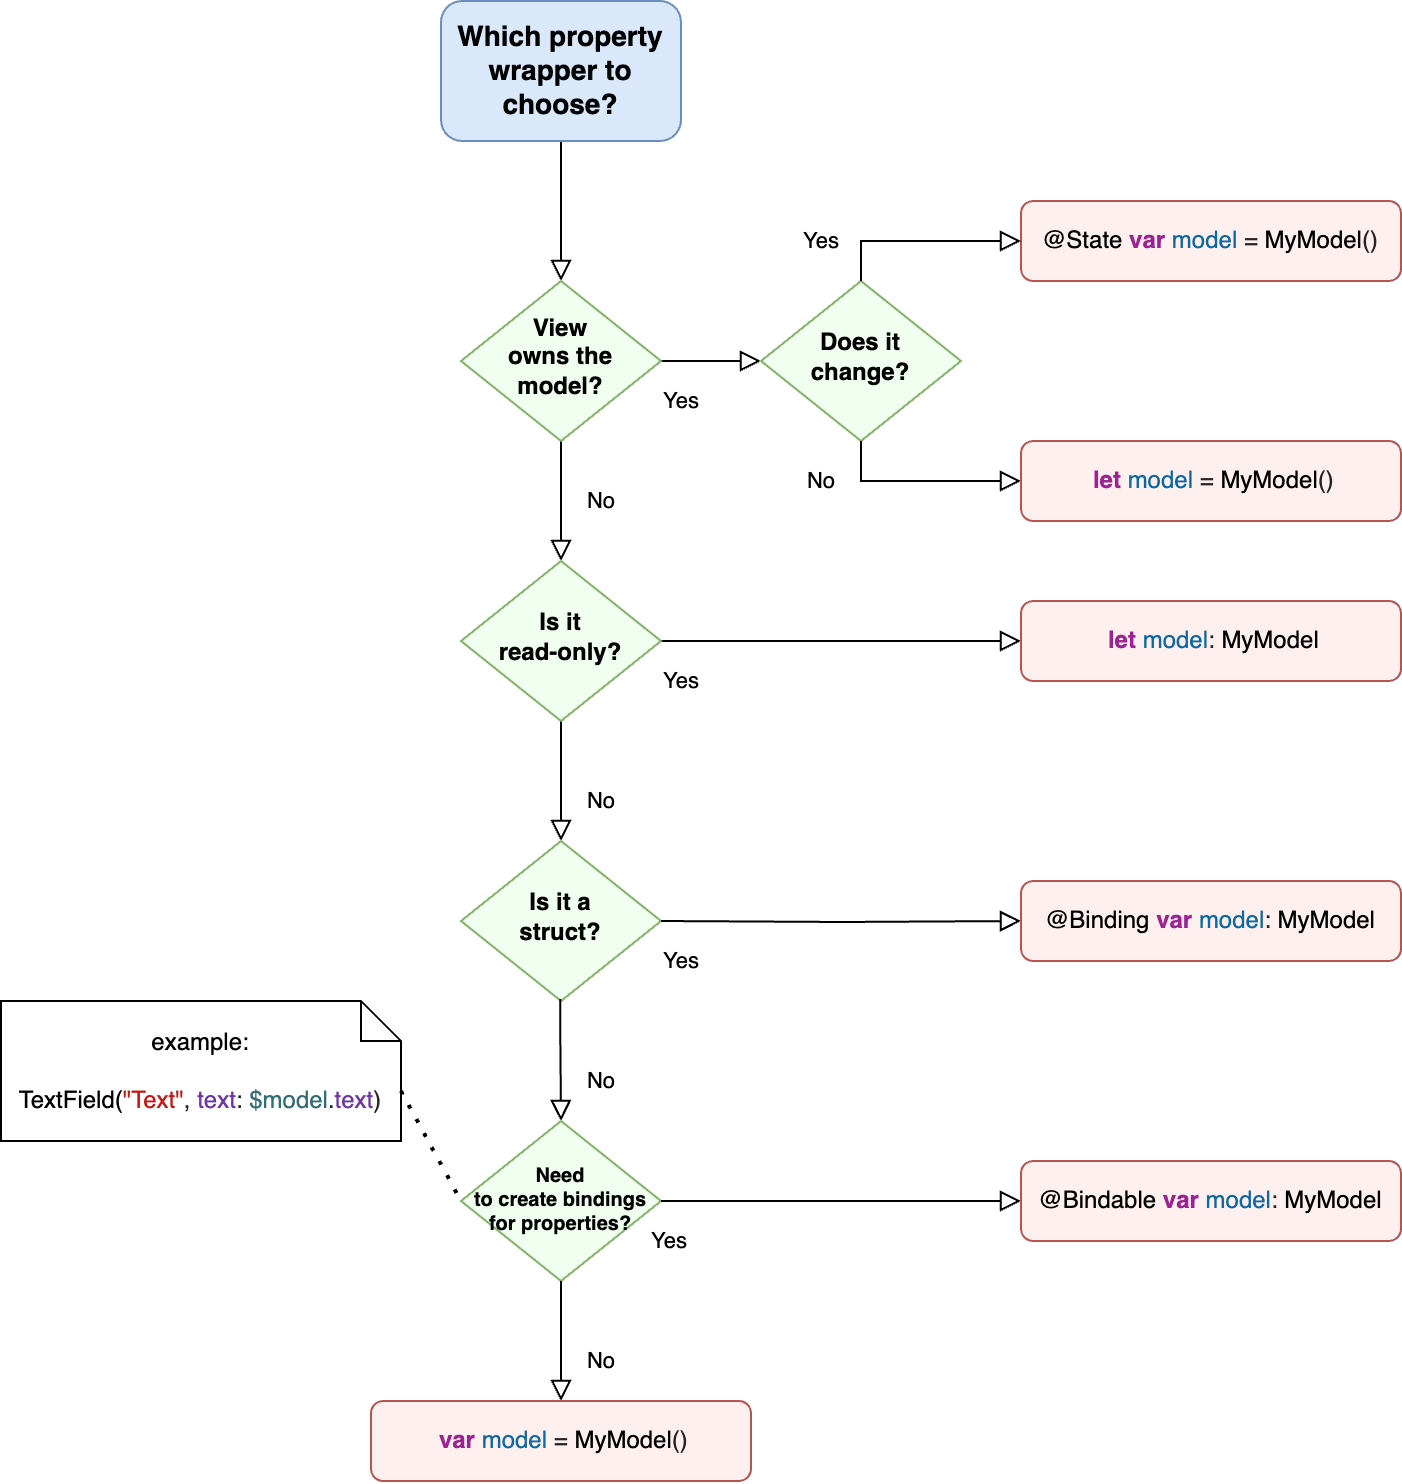

The diagram above was exported from draw.io. Its source (the exported page's mxGraphModel, read from the mxfile embedded in the PNG):
<mxGraphModel dx="1783" dy="1012" grid="1" gridSize="10" guides="1" tooltips="1" connect="1" arrows="1" fold="1" page="1" pageScale="1" pageWidth="827" pageHeight="1169" math="0" shadow="0">
  <root>
    <mxCell id="0" />
    <mxCell id="1" parent="0" />
    <mxCell id="2" value="" style="rounded=0;html=1;jettySize=auto;orthogonalLoop=1;fontSize=11;endArrow=block;endFill=0;endSize=8;strokeWidth=1;shadow=0;labelBackgroundColor=none;edgeStyle=orthogonalEdgeStyle;" edge="1" source="3" target="6" parent="1">
      <mxGeometry relative="1" as="geometry" />
    </mxCell>
    <mxCell id="3" value="Which property wrapper to choose?" style="rounded=1;whiteSpace=wrap;html=1;fontSize=14;glass=0;strokeWidth=1;shadow=0;fillColor=#dae8fc;strokeColor=#6c8ebf;fontStyle=1" vertex="1" parent="1">
      <mxGeometry x="160" y="30" width="120" height="70" as="geometry" />
    </mxCell>
    <mxCell id="4" value="No" style="rounded=0;html=1;jettySize=auto;orthogonalLoop=1;fontSize=11;endArrow=block;endFill=0;endSize=8;strokeWidth=1;shadow=0;labelBackgroundColor=none;edgeStyle=orthogonalEdgeStyle;" edge="1" source="6" target="9" parent="1">
      <mxGeometry y="20" relative="1" as="geometry">
        <mxPoint as="offset" />
      </mxGeometry>
    </mxCell>
    <mxCell id="5" value="Yes" style="edgeStyle=orthogonalEdgeStyle;rounded=0;html=1;jettySize=auto;orthogonalLoop=1;fontSize=11;endArrow=block;endFill=0;endSize=8;strokeWidth=1;shadow=0;labelBackgroundColor=none;" edge="1" source="6" parent="1">
      <mxGeometry x="-0.604" y="-20" relative="1" as="geometry">
        <mxPoint as="offset" />
        <mxPoint x="320" y="210" as="targetPoint" />
      </mxGeometry>
    </mxCell>
    <mxCell id="6" value="View&lt;br&gt;owns&amp;nbsp;the model?" style="rhombus;whiteSpace=wrap;html=1;shadow=0;fontFamily=Helvetica;fontSize=12;align=center;strokeWidth=1;spacing=6;spacingTop=-4;fillColor=#f0fff0;strokeColor=#82b366;fontStyle=1" vertex="1" parent="1">
      <mxGeometry x="170" y="170" width="100" height="80" as="geometry" />
    </mxCell>
    <mxCell id="7" value="No" style="rounded=0;html=1;jettySize=auto;orthogonalLoop=1;fontSize=11;endArrow=block;endFill=0;endSize=8;strokeWidth=1;shadow=0;labelBackgroundColor=none;edgeStyle=orthogonalEdgeStyle;entryX=0.5;entryY=0;entryDx=0;entryDy=0;" edge="1" source="9" target="16" parent="1">
      <mxGeometry x="0.3333" y="20" relative="1" as="geometry">
        <mxPoint as="offset" />
      </mxGeometry>
    </mxCell>
    <mxCell id="8" value="Yes" style="edgeStyle=orthogonalEdgeStyle;rounded=0;html=1;jettySize=auto;orthogonalLoop=1;fontSize=11;endArrow=block;endFill=0;endSize=8;strokeWidth=1;shadow=0;labelBackgroundColor=none;" edge="1" source="9" target="10" parent="1">
      <mxGeometry x="-0.8889" y="-20" relative="1" as="geometry">
        <mxPoint as="offset" />
      </mxGeometry>
    </mxCell>
    <mxCell id="9" value="Is it&lt;br&gt;read-only?" style="rhombus;whiteSpace=wrap;html=1;shadow=0;fontFamily=Helvetica;fontSize=12;align=center;strokeWidth=1;spacing=6;spacingTop=-4;fillColor=#f0fff0;strokeColor=#82b366;fontStyle=1" vertex="1" parent="1">
      <mxGeometry x="170" y="310" width="100" height="80" as="geometry" />
    </mxCell>
    <mxCell id="10" value="&amp;nbsp;&lt;span style=&quot;color: rgb(155, 35, 147);&quot; class=&quot;s2&quot;&gt;&lt;b&gt;let&lt;/b&gt;&lt;/span&gt;&lt;span style=&quot;color: rgba(0, 0, 0, 0.85);&quot; class=&quot;s1&quot;&gt; &lt;/span&gt;&lt;span style=&quot;color: rgb(15, 104, 160);&quot; class=&quot;s3&quot;&gt;model&lt;/span&gt;&lt;span style=&quot;color: rgba(0, 0, 0, 0.85);&quot; class=&quot;s1&quot;&gt;: &lt;/span&gt;MyModel" style="rounded=1;whiteSpace=wrap;html=1;fontSize=12;glass=0;strokeWidth=1;shadow=0;fillColor=#fff0f0;strokeColor=#b85450;" vertex="1" parent="1">
      <mxGeometry x="450" y="330" width="190" height="40" as="geometry" />
    </mxCell>
    <mxCell id="11" value="Does it&lt;br style=&quot;font-size: 12px;&quot;&gt;change?" style="rhombus;whiteSpace=wrap;html=1;shadow=0;fontFamily=Helvetica;fontSize=12;align=center;strokeWidth=1;spacing=6;spacingTop=-4;fillColor=#f0fff0;strokeColor=#82b366;fontStyle=1" vertex="1" parent="1">
      <mxGeometry x="320" y="170" width="100" height="80" as="geometry" />
    </mxCell>
    <mxCell id="12" value="@State&lt;span style=&quot;color: rgba(0, 0, 0, 0.85);&quot; class=&quot;s2&quot;&gt; &lt;/span&gt;&lt;span style=&quot;color: rgb(155, 35, 147);&quot; class=&quot;s3&quot;&gt;&lt;b&gt;var&lt;/b&gt;&lt;/span&gt;&lt;span style=&quot;color: rgba(0, 0, 0, 0.85);&quot; class=&quot;s2&quot;&gt; &lt;/span&gt;&lt;span style=&quot;color: rgb(15, 104, 160);&quot; class=&quot;s4&quot;&gt;model&lt;/span&gt;&lt;span style=&quot;color: rgba(0, 0, 0, 0.85);&quot; class=&quot;s2&quot;&gt; = &lt;/span&gt;MyModel&lt;span style=&quot;color: rgba(0, 0, 0, 0.85);&quot; class=&quot;s2&quot;&gt;()&lt;/span&gt;" style="rounded=1;whiteSpace=wrap;html=1;fontSize=12;glass=0;strokeWidth=1;shadow=0;fillColor=#fff0f0;strokeColor=#b85450;" vertex="1" parent="1">
      <mxGeometry x="450" y="130" width="190" height="40" as="geometry" />
    </mxCell>
    <mxCell id="13" value="No" style="edgeStyle=orthogonalEdgeStyle;rounded=0;html=1;jettySize=auto;orthogonalLoop=1;fontSize=11;endArrow=block;endFill=0;endSize=8;strokeWidth=1;shadow=0;labelBackgroundColor=none;exitX=0.5;exitY=1;exitDx=0;exitDy=0;entryX=0;entryY=0.5;entryDx=0;entryDy=0;" edge="1" source="11" target="15" parent="1">
      <mxGeometry x="-0.6" y="20" relative="1" as="geometry">
        <mxPoint x="-20" y="20" as="offset" />
        <mxPoint x="370" y="270" as="sourcePoint" />
        <mxPoint x="510" y="220" as="targetPoint" />
      </mxGeometry>
    </mxCell>
    <mxCell id="14" value="Yes" style="edgeStyle=orthogonalEdgeStyle;rounded=0;html=1;jettySize=auto;orthogonalLoop=1;fontSize=11;endArrow=block;endFill=0;endSize=8;strokeWidth=1;shadow=0;labelBackgroundColor=none;exitX=0.5;exitY=0;exitDx=0;exitDy=0;entryX=0;entryY=0.5;entryDx=0;entryDy=0;" edge="1" source="11" target="12" parent="1">
      <mxGeometry x="-0.6" y="20" relative="1" as="geometry">
        <mxPoint x="-20" y="20" as="offset" />
        <mxPoint x="370" y="110" as="sourcePoint" />
        <mxPoint x="420" y="110" as="targetPoint" />
      </mxGeometry>
    </mxCell>
    <mxCell id="15" value="&amp;nbsp;&lt;span style=&quot;color: rgb(155, 35, 147);&quot; class=&quot;s2&quot;&gt;&lt;b&gt;let&lt;/b&gt;&lt;/span&gt;&lt;span style=&quot;color: rgba(0, 0, 0, 0.85);&quot; class=&quot;s1&quot;&gt; &lt;/span&gt;&lt;span style=&quot;color: rgb(15, 104, 160);&quot; class=&quot;s3&quot;&gt;model&lt;/span&gt;&lt;span style=&quot;color: rgba(0, 0, 0, 0.85);&quot; class=&quot;s1&quot;&gt; = &lt;/span&gt;MyModel&lt;span style=&quot;color: rgba(0, 0, 0, 0.85);&quot; class=&quot;s1&quot;&gt;()&lt;/span&gt;" style="rounded=1;whiteSpace=wrap;html=1;fontSize=12;glass=0;strokeWidth=1;shadow=0;fillColor=#fff0f0;strokeColor=#b85450;" vertex="1" parent="1">
      <mxGeometry x="450" y="250" width="190" height="40" as="geometry" />
    </mxCell>
    <mxCell id="16" value="Is it a&lt;br&gt;struct?" style="rhombus;whiteSpace=wrap;html=1;shadow=0;fontFamily=Helvetica;fontSize=12;align=center;strokeWidth=1;spacing=6;spacingTop=-4;fillColor=#f0fff0;strokeColor=#82b366;fontStyle=1" vertex="1" parent="1">
      <mxGeometry x="170" y="450" width="100" height="80" as="geometry" />
    </mxCell>
    <mxCell id="17" value="example:&lt;br&gt;&lt;br&gt;TextField(&lt;span style=&quot;color: rgb(196, 26, 22);&quot; class=&quot;s2&quot;&gt;&quot;Text&quot;&lt;/span&gt;&lt;span style=&quot;color: rgba(0, 0, 0, 0.85);&quot; class=&quot;s1&quot;&gt;, &lt;/span&gt;&lt;span style=&quot;color: rgb(108, 54, 169);&quot; class=&quot;s3&quot;&gt;text&lt;/span&gt;&lt;span style=&quot;color: rgba(0, 0, 0, 0.85);&quot; class=&quot;s1&quot;&gt;: &lt;/span&gt;&lt;span style=&quot;color: rgb(50, 109, 116);&quot; class=&quot;s4&quot;&gt;$model&lt;/span&gt;&lt;span style=&quot;color: rgba(0, 0, 0, 0.85);&quot; class=&quot;s1&quot;&gt;.&lt;/span&gt;&lt;span style=&quot;color: rgb(108, 54, 169);&quot; class=&quot;s3&quot;&gt;text&lt;/span&gt;&lt;span style=&quot;color: rgba(0, 0, 0, 0.85);&quot; class=&quot;s1&quot;&gt;)&lt;/span&gt;" style="shape=note;size=20;whiteSpace=wrap;html=1;" vertex="1" parent="1">
      <mxGeometry x="-60" y="530" width="200" height="70" as="geometry" />
    </mxCell>
    <mxCell id="18" value="" style="endArrow=none;dashed=1;html=1;dashPattern=1 3;strokeWidth=2;rounded=0;exitX=0;exitY=0;exitDx=200;exitDy=45;exitPerimeter=0;entryX=0;entryY=0.5;entryDx=0;entryDy=0;" edge="1" source="17" target="22" parent="1">
      <mxGeometry width="50" height="50" relative="1" as="geometry">
        <mxPoint x="140" y="460" as="sourcePoint" />
        <mxPoint x="190" y="410" as="targetPoint" />
      </mxGeometry>
    </mxCell>
    <mxCell id="19" value="Yes" style="edgeStyle=orthogonalEdgeStyle;rounded=0;html=1;jettySize=auto;orthogonalLoop=1;fontSize=11;endArrow=block;endFill=0;endSize=8;strokeWidth=1;shadow=0;labelBackgroundColor=none;entryX=0;entryY=0.5;entryDx=0;entryDy=0;" edge="1" target="20" parent="1">
      <mxGeometry x="-0.888" y="-20" relative="1" as="geometry">
        <mxPoint as="offset" />
        <mxPoint x="270" y="490" as="sourcePoint" />
        <mxPoint x="320" y="490.0344827586207" as="targetPoint" />
      </mxGeometry>
    </mxCell>
    <mxCell id="20" value="@Binding&lt;span style=&quot;color: rgba(0, 0, 0, 0.85);&quot; class=&quot;s2&quot;&gt;&amp;nbsp;&lt;/span&gt;&lt;span style=&quot;color: rgb(155, 35, 147);&quot; class=&quot;s3&quot;&gt;&lt;b&gt;var&lt;/b&gt;&lt;/span&gt;&lt;span style=&quot;color: rgba(0, 0, 0, 0.85);&quot; class=&quot;s2&quot;&gt; &lt;/span&gt;&lt;span style=&quot;color: rgb(15, 104, 160);&quot; class=&quot;s4&quot;&gt;model&lt;/span&gt;&lt;span style=&quot;color: rgba(0, 0, 0, 0.85);&quot; class=&quot;s2&quot;&gt;: &lt;/span&gt;MyModel" style="rounded=1;whiteSpace=wrap;html=1;fontSize=12;glass=0;strokeWidth=1;shadow=0;fillColor=#fff0f0;strokeColor=#b85450;" vertex="1" parent="1">
      <mxGeometry x="450" y="470" width="190" height="40" as="geometry" />
    </mxCell>
    <mxCell id="21" value="No" style="rounded=0;html=1;jettySize=auto;orthogonalLoop=1;fontSize=11;endArrow=block;endFill=0;endSize=8;strokeWidth=1;shadow=0;labelBackgroundColor=none;edgeStyle=orthogonalEdgeStyle;entryX=0.5;entryY=0;entryDx=0;entryDy=0;" edge="1" target="22" parent="1">
      <mxGeometry x="0.3498" y="20" relative="1" as="geometry">
        <mxPoint as="offset" />
        <mxPoint x="219.66" y="529" as="sourcePoint" />
        <mxPoint x="219.66" y="619" as="targetPoint" />
        <Array as="points">
          <mxPoint x="220" y="550" />
          <mxPoint x="220" y="550" />
        </Array>
      </mxGeometry>
    </mxCell>
    <mxCell id="22" value="Need&lt;br style=&quot;border-color: var(--border-color); font-size: 10px;&quot;&gt;to create bindings&lt;br style=&quot;border-color: var(--border-color); font-size: 10px;&quot;&gt;for properties?" style="rhombus;whiteSpace=wrap;html=1;shadow=0;fontFamily=Helvetica;fontSize=10;align=center;strokeWidth=1;spacing=6;spacingTop=-4;fillColor=#f0fff0;strokeColor=#82b366;fontStyle=1" vertex="1" parent="1">
      <mxGeometry x="170" y="590" width="100" height="80" as="geometry" />
    </mxCell>
    <mxCell id="23" value="Yes" style="edgeStyle=orthogonalEdgeStyle;rounded=0;html=1;jettySize=auto;orthogonalLoop=1;fontSize=11;endArrow=block;endFill=0;endSize=8;strokeWidth=1;shadow=0;labelBackgroundColor=none;exitX=1;exitY=0.5;exitDx=0;exitDy=0;entryX=0;entryY=0.5;entryDx=0;entryDy=0;" edge="1" source="22" target="26" parent="1">
      <mxGeometry x="-0.9518" y="-20" relative="1" as="geometry">
        <mxPoint as="offset" />
        <mxPoint x="280" y="500" as="sourcePoint" />
        <mxPoint x="410" y="630" as="targetPoint" />
      </mxGeometry>
    </mxCell>
    <mxCell id="24" value="No" style="rounded=0;html=1;jettySize=auto;orthogonalLoop=1;fontSize=11;endArrow=block;endFill=0;endSize=8;strokeWidth=1;shadow=0;labelBackgroundColor=none;edgeStyle=orthogonalEdgeStyle;entryX=0.5;entryY=0;entryDx=0;entryDy=0;exitX=0.5;exitY=1;exitDx=0;exitDy=0;" edge="1" source="22" target="25" parent="1">
      <mxGeometry x="0.3333" y="20" relative="1" as="geometry">
        <mxPoint as="offset" />
        <mxPoint x="219.57999999999998" y="690" as="sourcePoint" />
        <mxPoint x="220" y="771" as="targetPoint" />
        <Array as="points" />
      </mxGeometry>
    </mxCell>
    <mxCell id="25" value="&amp;nbsp;&lt;span style=&quot;color: rgb(155, 35, 147);&quot; class=&quot;s2&quot;&gt;&lt;b&gt;var&lt;/b&gt;&lt;/span&gt;&lt;span style=&quot;color: rgba(0, 0, 0, 0.85);&quot; class=&quot;s1&quot;&gt; &lt;/span&gt;&lt;span style=&quot;color: rgb(15, 104, 160);&quot; class=&quot;s3&quot;&gt;model&lt;/span&gt;&lt;span style=&quot;color: rgba(0, 0, 0, 0.85);&quot; class=&quot;s1&quot;&gt; = &lt;/span&gt;MyModel&lt;span style=&quot;color: rgba(0, 0, 0, 0.85);&quot; class=&quot;s1&quot;&gt;()&lt;/span&gt;" style="rounded=1;whiteSpace=wrap;html=1;fontSize=12;glass=0;strokeWidth=1;shadow=0;fillColor=#fff0f0;strokeColor=#b85450;" vertex="1" parent="1">
      <mxGeometry x="125" y="730" width="190" height="40" as="geometry" />
    </mxCell>
    <mxCell id="26" value="@Bindable&lt;span style=&quot;color: rgba(0, 0, 0, 0.85);&quot; class=&quot;s2&quot;&gt; &lt;/span&gt;&lt;span style=&quot;color: rgb(155, 35, 147);&quot; class=&quot;s3&quot;&gt;&lt;b&gt;var&lt;/b&gt;&lt;/span&gt;&lt;span style=&quot;color: rgba(0, 0, 0, 0.85);&quot; class=&quot;s2&quot;&gt; &lt;/span&gt;&lt;span style=&quot;color: rgb(15, 104, 160);&quot; class=&quot;s4&quot;&gt;model&lt;/span&gt;&lt;span style=&quot;color: rgba(0, 0, 0, 0.85);&quot; class=&quot;s2&quot;&gt;: &lt;/span&gt;MyModel" style="rounded=1;whiteSpace=wrap;html=1;fontSize=12;glass=0;strokeWidth=1;shadow=0;fillColor=#fff0f0;strokeColor=#b85450;" vertex="1" parent="1">
      <mxGeometry x="450" y="610" width="190" height="40" as="geometry" />
    </mxCell>
  </root>
</mxGraphModel>